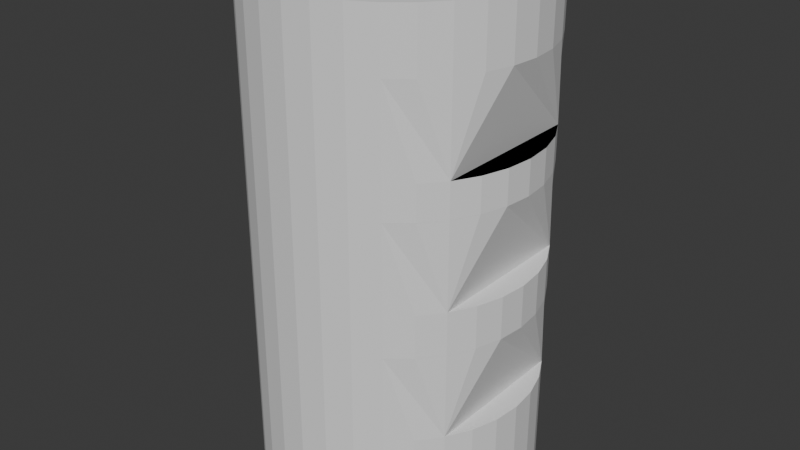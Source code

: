 # Source: blend.blend  (saved by Blender 4.5.90; exported with 4.5.12 LTS)
import bpy
from mathutils import Matrix  # noqa: F401  (used for matrix-valued properties, if any)

bpy.ops.wm.read_factory_settings(use_empty=True)
scene = bpy.context.scene
scene.name = 'Scene'

# ---- collections
col_collection = bpy.data.collections.new('Collection'); scene.collection.children.link(col_collection)

# ---- world
world_world = bpy.data.worlds.new('World'); scene.world = world_world
world_world.use_nodes = True; world_world.node_tree.nodes.clear()
_N = world_world.node_tree.nodes; _L = world_world.node_tree.links
n0 = _N.new('ShaderNodeOutputWorld'); n0.name = 'World Output'; n0.location = (200, 100)
n1 = _N.new('ShaderNodeBackground'); n1.name = 'Background'; n1.location = (-200, 100)
n1.inputs[0].default_value = (0.05088, 0.05088, 0.05088, 1.0)
_L.new(n1.outputs[0], n0.inputs[0])
n0.is_active_output = True
world_world.color = (0.05088, 0.05088, 0.05088)
world_world.sun_shadow_jitter_overblur = 0.0

# ---- meshes
me_004 = bpy.data.meshes.new('柱体.004')
me_004.from_pydata([(0.0, 1.0, -1.0), (0.5556, 0.8315, -0.5661), (0.5556, 0.8315, -0.2235), (0.5556, 0.8315, -0.05375), (0.7071, 0.7071, -0.2235), (0.5556, 0.8315, 0.2889), (0.7071, 0.7071, -0.5661), (0.5556, 0.8315, 0.426), (0.0, 1.0, 1.0), (0.8315, 0.5556, -0.2235), (0.7071, 0.7071, 0.2889), (0.8315, 0.5556, -0.5661), (0.5556, 0.8315, 0.7686), (0.9239, 0.3827, -0.2235), (0.7071, 0.7071, -0.05375), (0.9239, 0.3827, -0.5661), (0.7071, 0.7071, 0.7686), (0.9808, 0.1951, -0.2235), (0.8315, 0.5556, 0.2889), (0.9808, 0.1951, -0.5661), (0.1951, 0.9808, -1.0), (1.0, 0.0, -0.2235), (0.8315, 0.5556, -0.05375), (1.0, 0.0, -0.5661), (0.9239, 0.3827, 0.2889), (0.9808, -0.1951, -0.2235), (0.1951, 0.9808, 1.0), (0.9808, -0.1951, -0.5661), (0.9239, 0.3827, -0.05375), (0.9239, -0.3827, -0.2235), (0.7071, 0.7071, 0.426), (0.9239, -0.3827, -0.5661), (0.8315, -0.5556, -0.2235), (0.3827, 0.9239, -1.0), (0.9808, 0.1951, 0.2889), (0.8315, -0.5556, -0.5661), (0.8315, 0.5556, 0.7686), (0.7071, -0.7071, -0.2235), (0.9808, 0.1951, -0.05375), (0.7071, -0.7071, -0.5661), (0.8315, 0.5556, 0.426), (0.5556, -0.8315, -0.2235), (0.5556, -0.8315, -0.5661), (1.0, 0.0, 0.2889), (1.0, 0.0, -0.05375), (0.3827, 0.9239, 1.0), (0.9808, -0.1951, 0.2889), (0.9239, 0.3827, 0.7686), (0.9808, -0.1951, -0.05375), (0.5556, 0.8315, -1.0), (0.9239, -0.3827, 0.2889), (0.9239, 0.3827, 0.426), (0.5556, 0.8315, 1.0), (0.9239, -0.3827, -0.05375), (0.9808, 0.1951, 0.7686), (0.8315, -0.5556, 0.2889), (0.8315, -0.5556, -0.05375), (0.7071, 0.7071, -1.0), (0.9808, 0.1951, 0.426), (0.7071, -0.7071, 0.2889), (0.7071, -0.7071, -0.05375), (0.7071, 0.7071, 1.0), (1.0, 0.0, 0.7686), (0.5556, -0.8315, 0.2889), (0.5556, -0.8315, -0.05375), (0.8315, 0.5556, -1.0), (0.8315, 0.5556, 1.0), (1.0, 0.0, 0.426), (0.9808, -0.1951, 0.7686), (0.9239, 0.3827, -1.0), (0.9808, -0.1951, 0.426), (0.9239, 0.3827, 1.0), (0.9808, 0.1951, -1.0), (0.9239, -0.3827, 0.7686), (0.9239, -0.3827, 0.426), (0.9808, 0.1951, 1.0), (1.0, 0.0, -1.0), (0.8315, -0.5556, 0.7686), (1.0, 0.0, 1.0), (0.8315, -0.5556, 0.426), (0.9808, -0.1951, -1.0), (0.7071, -0.7071, 0.7686), (0.9808, -0.1951, 1.0), (0.7071, -0.7071, 0.426), (0.5556, -0.8315, 0.7686), (0.9239, -0.3827, -1.0), (0.9239, -0.3827, 1.0), (0.5556, -0.8315, 0.426), (0.8315, -0.5556, -1.0), (-0.4983, 0.8315, -0.2235), (-0.4983, 0.8315, -0.5661), (0.8315, -0.5556, 1.0), (-0.4983, -0.8315, -0.5661), (0.7071, -0.7071, -1.0), (0.7071, -0.7071, 1.0), (-0.4983, -0.8315, -0.2235), (0.5556, -0.8315, -1.0), (0.5556, -0.8315, 1.0), (0.3827, -0.9239, -1.0), (0.3827, -0.9239, 1.0), (0.1951, -0.9808, -1.0), (0.1951, -0.9808, 1.0), (0.0, -1.0, -1.0), (0.0, -1.0, 1.0), (-0.1951, -0.9808, -1.0), (-0.1951, -0.9808, 1.0), (-0.3827, -0.9239, -1.0), (-0.3827, -0.9239, 1.0), (-0.5556, -0.8315, -1.0), (-0.5556, -0.8315, 1.0), (-0.7071, -0.7071, -1.0), (-0.7071, -0.7071, 1.0), (-0.8315, -0.5556, -1.0), (-0.8315, -0.5556, 1.0), (-0.9239, -0.3827, -1.0), (-0.4983, 0.8315, 0.2889), (-0.4983, 0.8315, -0.05375), (-0.9239, -0.3827, 1.0), (-0.4983, -0.8315, -0.05375), (-0.9808, -0.1951, -1.0), (-0.9808, -0.1951, 1.0), (-0.4983, -0.8315, 0.2889), (-1.0, 0.0, -1.0), (-1.0, 0.0, 1.0), (-0.9808, 0.1951, -1.0), (-0.9808, 0.1951, 1.0), (-0.9239, 0.3827, -1.0), (-0.9239, 0.3827, 1.0), (-0.8315, 0.5556, -1.0), (-0.8315, 0.5556, 1.0), (-0.7071, 0.7071, -1.0), (-0.7071, 0.7071, 1.0), (-0.5556, 0.8315, -1.0), (-0.5556, 0.8315, 1.0), (-0.3827, 0.9239, -1.0), (-0.3827, 0.9239, 1.0), (-0.1951, 0.9808, -1.0), (-0.1951, 0.9808, 1.0), (-0.4983, 0.8315, 0.7686), (-0.4983, 0.8315, 0.426), (-0.4983, -0.8315, 0.426), (-0.4983, -0.8315, 0.7686), (0.5991, -0.7958, 0.426), (0.6561, -0.7489, -0.05375), (0.6925, -0.7191, 0.2889), (0.6251, -0.7744, -0.5661), (0.6799, -0.7294, -0.2235)], [], [(0, 8, 26, 20), (20, 26, 45, 33), (33, 45, 52, 12, 7, 5, 3, 2, 1, 49), (41, 64, 63, 87, 84, 97, 99, 98, 96, 42), (98, 99, 101, 100), (100, 101, 103, 102), (102, 103, 105, 104), (104, 105, 107, 106), (106, 107, 109, 108), (108, 109, 111, 110), (110, 111, 113, 112), (112, 113, 117, 114), (114, 117, 120, 119), (119, 120, 123, 122), (122, 123, 125, 124), (124, 125, 127, 126), (126, 127, 129, 128), (128, 129, 131, 130), (130, 131, 133, 132), (132, 133, 135, 134), (135, 133, 131, 129, 127, 125, 123, 120, 117, 113, 111, 109, 107, 105, 103, 101, 99, 97, 94, 91, 86, 82, 78, 75, 71, 66, 61, 52, 45, 26, 8, 137), (134, 135, 137, 136), (136, 137, 8, 0), (136, 0, 20, 33, 49, 57, 65, 69, 72, 76, 80, 85, 88, 93, 96, 98, 100, 102, 104, 106, 108, 110, 112, 114, 119, 122, 124, 126, 128, 130, 132, 134), (52, 61, 16, 12), (7, 30, 10, 5), (3, 14, 4, 2), (57, 49, 1, 6), (16, 61, 66, 36), (10, 30, 40, 18), (4, 14, 22, 9), (11, 65, 57, 6), (144, 59, 83, 142, 87, 63), (36, 66, 71, 47), (18, 40, 51, 24), (9, 22, 28, 13), (15, 69, 65, 11), (24, 51, 58, 34), (13, 28, 38, 17), (19, 72, 69, 15), (47, 71, 75, 54), (54, 75, 78, 62), (34, 58, 67, 43), (17, 38, 44, 21), (23, 76, 72, 19), (62, 78, 82, 68), (43, 67, 70, 46), (21, 44, 48, 25), (27, 80, 76, 23), (68, 82, 86, 73), (46, 70, 74, 50), (25, 48, 53, 29), (31, 85, 80, 27), (73, 86, 91, 77), (50, 74, 79, 55), (29, 53, 56, 32), (35, 88, 85, 31), (77, 91, 94, 81), (55, 79, 83, 59), (32, 56, 60, 37), (39, 93, 88, 35), (81, 94, 97, 84), (42, 96, 93, 39, 145), (144, 63, 121, 115, 5, 10, 18, 24, 34, 43, 46, 50, 55, 59), (141, 138, 12, 16, 36, 47, 54, 62, 68, 73, 77, 81, 84), (138, 139, 7, 12), (141, 84, 87, 140), (141, 140, 139, 138), (142, 83, 79, 74, 70, 67, 58, 51, 40, 30, 7, 139, 140, 87), (115, 116, 3, 5), (121, 63, 64, 118), (121, 118, 116, 115), (143, 60, 56, 53, 48, 44, 38, 28, 22, 14, 3, 116, 118, 64), (89, 90, 1, 2), (95, 41, 42, 92), (95, 92, 90, 89), (15, 11, 6, 1, 90, 92, 42, 145, 39, 35, 31, 27, 23, 19), (37, 60, 143, 64, 41, 146), (2, 4, 9, 13, 17, 21, 25, 29, 32, 37, 146, 41, 95, 89)])
_uv = me_004.uv_layers.new(name='UV贴图')
_uv.uv.foreach_set('vector', [1.0, 0.5, 1.0, 1.0, 0.9688, 1.0, 0.9688, 0.5, 0.9688, 0.5, 0.9688, 1.0, 0.9375, 1.0, 0.9375, 0.5, 0.9375, 0.5, 0.9375, 1.0, 0.9062, 1.0, 0.9062, 0.9422, 0.9062, 0.8565, 0.9062, 0.8222, 0.9062, 0.7366, 0.9062, 0.6941, 0.9062, 0.6085, 0.9062, 0.5, 0.5938, 0.6941, 0.5938, 0.7366, 0.5938, 0.8222, 0.5938, 0.8565, 0.5938, 0.9422, 0.5938, 1.0, 0.5625, 1.0, 0.5625, 0.5, 0.5938, 0.5, 0.5938, 0.6085, 0.5625, 0.5, 0.5625, 1.0, 0.5312, 1.0, 0.5312, 0.5, 0.5312, 0.5, 0.5312, 1.0, 0.5, 1.0, 0.5, 0.5, 0.5, 0.5, 0.5, 1.0, 0.4688, 1.0, 0.4688, 0.5, 0.4688, 0.5, 0.4688, 1.0, 0.4375, 1.0, 0.4375, 0.5, 0.4375, 0.5, 0.4375, 1.0, 0.4062, 1.0, 0.4062, 0.5, 0.4062, 0.5, 0.4062, 1.0, 0.375, 1.0, 0.375, 0.5, 0.375, 0.5, 0.375, 1.0, 0.3438, 1.0, 0.3438, 0.5, 0.3438, 0.5, 0.3438, 1.0, 0.3125, 1.0, 0.3125, 0.5, 0.3125, 0.5, 0.3125, 1.0, 0.2812, 1.0, 0.2812, 0.5, 0.2812, 0.5, 0.2812, 1.0, 0.25, 1.0, 0.25, 0.5, 0.25, 0.5, 0.25, 1.0, 0.2188, 1.0, 0.2188, 0.5, 0.2188, 0.5, 0.2188, 1.0, 0.1875, 1.0, 0.1875, 0.5, 0.1875, 0.5, 0.1875, 1.0, 0.1562, 1.0, 0.1562, 0.5, 0.1562, 0.5, 0.1562, 1.0, 0.125, 1.0, 0.125, 0.5, 0.125, 0.5, 0.125, 1.0, 0.09375, 1.0, 0.09375, 0.5, 0.09375, 0.5, 0.09375, 1.0, 0.0625, 1.0, 0.0625, 0.5, 0.1582, 0.4717, 0.1167, 0.4496, 0.08029, 0.4197, 0.05045, 0.3833, 0.02827, 0.3418, 0.01461, 0.2968, 0.01, 0.25, 0.01461, 0.2032, 0.02827, 0.1582, 0.05045, 0.1167, 0.08029, 0.08029, 0.1167, 0.05045, 0.1582, 0.02827, 0.2032, 0.01461, 0.25, 0.01, 0.2968, 0.01461, 0.3418, 0.02827, 0.3833, 0.05045, 0.4197, 0.08029, 0.4496, 0.1167, 0.4717, 0.1582, 0.4854, 0.2032, 0.49, 0.25, 0.4854, 0.2968, 0.4717, 0.3418, 0.4496, 0.3833, 0.4197, 0.4197, 0.3833, 0.4496, 0.3418, 0.4717, 0.2968, 0.4854, 0.25, 0.49, 0.2032, 0.4854, 0.0625, 0.5, 0.0625, 1.0, 0.03125, 1.0, 0.03125, 0.5, 0.03125, 0.5, 0.03125, 1.0, 0.0, 1.0, 0.0, 0.5, 0.7032, 0.4854, 0.75, 0.49, 0.7968, 0.4854, 0.8418, 0.4717, 0.8833, 0.4496, 0.9197, 0.4197, 0.9496, 0.3833, 0.9717, 0.3418, 0.9854, 0.2968, 0.99, 0.25, 0.9854, 0.2032, 0.9717, 0.1582, 0.9496, 0.1167, 0.9197, 0.08029, 0.8833, 0.05045, 0.8418, 0.02827, 0.7968, 0.01461, 0.75, 0.01, 0.7032, 0.01461, 0.6582, 0.02827, 0.6167, 0.05045, 0.5803, 0.08029, 0.5504, 0.1167, 0.5283, 0.1582, 0.5146, 0.2032, 0.51, 0.25, 0.5146, 0.2968, 0.5283, 0.3418, 0.5504, 0.3833, 0.5803, 0.4197, 0.6167, 0.4496, 0.6582, 0.4717, 0.9062, 1.0, 0.875, 1.0, 0.875, 0.9422, 0.9062, 0.9422, 0.9062, 0.8565, 0.875, 0.8565, 0.875, 0.8222, 0.9062, 0.8222, 0.9062, 0.7366, 0.875, 0.7366, 0.875, 0.6941, 0.9062, 0.6941, 0.875, 0.5, 0.9062, 0.5, 0.9062, 0.6085, 0.875, 0.6085, 0.875, 0.9422, 0.875, 1.0, 0.8438, 1.0, 0.8438, 0.9422, 0.875, 0.8222, 0.875, 0.8565, 0.8438, 0.8565, 0.8438, 0.8222, 0.875, 0.6941, 0.875, 0.7366, 0.8438, 0.7366, 0.8438, 0.6941, 0.8438, 0.6085, 0.8438, 0.5, 0.875, 0.5, 0.875, 0.6085, 0.622, 0.8222, 0.625, 0.8222, 0.625, 0.8565, 0.6027, 0.8565, 0.5938, 0.8565, 0.5938, 0.8222, 0.8438, 0.9422, 0.8438, 1.0, 0.8125, 1.0, 0.8125, 0.9422, 0.8438, 0.8222, 0.8438, 0.8565, 0.8125, 0.8565, 0.8125, 0.8222, 0.8438, 0.6941, 0.8438, 0.7366, 0.8125, 0.7366, 0.8125, 0.6941, 0.8125, 0.6085, 0.8125, 0.5, 0.8438, 0.5, 0.8438, 0.6085, 0.8125, 0.8222, 0.8125, 0.8565, 0.7812, 0.8565, 0.7812, 0.8222, 0.8125, 0.6941, 0.8125, 0.7366, 0.7812, 0.7366, 0.7813, 0.6941, 0.7812, 0.6085, 0.7812, 0.5, 0.8125, 0.5, 0.8125, 0.6085, 0.8125, 0.9422, 0.8125, 1.0, 0.7812, 1.0, 0.7812, 0.9422, 0.7812, 0.9422, 0.7812, 1.0, 0.75, 1.0, 0.75, 0.9422, 0.7812, 0.8222, 0.7812, 0.8565, 0.75, 0.8565, 0.75, 0.8222, 0.7813, 0.6941, 0.7812, 0.7366, 0.75, 0.7366, 0.75, 0.6941, 0.75, 0.6085, 0.75, 0.5, 0.7812, 0.5, 0.7812, 0.6085, 0.75, 0.9422, 0.75, 1.0, 0.7188, 1.0, 0.7187, 0.9422, 0.75, 0.8222, 0.75, 0.8565, 0.7188, 0.8565, 0.7188, 0.8222, 0.75, 0.6941, 0.75, 0.7366, 0.7188, 0.7366, 0.7188, 0.6941, 0.7188, 0.6085, 0.7188, 0.5, 0.75, 0.5, 0.75, 0.6085, 0.7187, 0.9422, 0.7188, 1.0, 0.6875, 1.0, 0.6875, 0.9422, 0.7188, 0.8222, 0.7188, 0.8565, 0.6875, 0.8565, 0.6875, 0.8222, 0.7188, 0.6941, 0.7188, 0.7366, 0.6875, 0.7366, 0.6875, 0.6941, 0.6875, 0.6085, 0.6875, 0.5, 0.7188, 0.5, 0.7188, 0.6085, 0.6875, 0.9422, 0.6875, 1.0, 0.6562, 1.0, 0.6562, 0.9422, 0.6875, 0.8222, 0.6875, 0.8565, 0.6562, 0.8565, 0.6562, 0.8222, 0.6875, 0.6941, 0.6875, 0.7366, 0.6562, 0.7366, 0.6562, 0.6941, 0.6562, 0.6085, 0.6562, 0.5, 0.6875, 0.5, 0.6875, 0.6085, 0.6562, 0.9422, 0.6562, 1.0, 0.625, 1.0, 0.625, 0.9422, 0.6562, 0.8222, 0.6562, 0.8565, 0.625, 0.8565, 0.625, 0.8222, 0.6562, 0.6941, 0.6562, 0.7366, 0.625, 0.7366, 0.625, 0.6941, 0.625, 0.6085, 0.625, 0.5, 0.6562, 0.5, 0.6562, 0.6085, 0.625, 0.9422, 0.625, 1.0, 0.5938, 1.0, 0.5938, 0.9422, 0.5938, 0.6085, 0.5938, 0.5, 0.625, 0.5, 0.625, 0.6085, 0.6081, 0.6085, 0.622, 0.8222, 0.5938, 0.5, 0.5938, 0.5, 0.9062, 0.5, 0.9062, 0.5, 0.875, 0.8222, 0.8438, 0.8222, 0.8125, 0.8222, 0.7812, 0.8222, 0.75, 0.8222, 0.7188, 0.8222, 0.6875, 0.8222, 0.6562, 0.8222, 0.625, 0.8222, 0.5938, 0.5, 0.9062, 0.5, 0.9062, 0.5, 0.875, 0.9422, 0.8438, 0.9422, 0.8125, 0.9422, 0.7812, 0.9422, 0.75, 0.9422, 0.7187, 0.9422, 0.6875, 0.9422, 0.6562, 0.9422, 0.625, 0.9422, 0.5938, 0.5, 0.9062, 0.5, 0.9062, 1.0, 0.9062, 1.0, 0.9062, 0.5, 0.5938, 0.5, 0.5938, 0.5, 0.5938, 1.0, 0.5938, 1.0, 0.5938, 0.5, 0.5938, 1.0, 0.9062, 1.0, 0.9062, 0.5, 0.6027, 1.0, 0.625, 1.0, 0.6562, 1.0, 0.6875, 1.0, 0.7188, 1.0, 0.75, 1.0, 0.7812, 1.0, 0.8125, 1.0, 0.8438, 1.0, 0.875, 1.0, 0.9062, 1.0, 0.9062, 1.0, 0.5938, 1.0, 0.5938, 1.0, 0.9062, 0.5, 0.9062, 1.0, 0.9062, 1.0, 0.9062, 0.5, 0.5938, 0.5, 0.5938, 0.5, 0.5938, 1.0, 0.5938, 1.0, 0.5938, 0.5, 0.5938, 1.0, 0.9062, 1.0, 0.9062, 0.5, 0.6145, 1.0, 0.625, 1.0, 0.6562, 1.0, 0.6875, 1.0, 0.7188, 1.0, 0.75, 1.0, 0.7812, 1.0, 0.8125, 1.0, 0.8438, 1.0, 0.875, 1.0, 0.9062, 1.0, 0.9062, 1.0, 0.5938, 1.0, 0.5938, 1.0, 0.9062, 0.5, 0.9062, 1.0, 0.9062, 1.0, 0.9062, 0.5, 0.5938, 0.5, 0.5938, 0.5, 0.5938, 1.0, 0.5938, 1.0, 0.5938, 0.5, 0.5938, 1.0, 0.9062, 1.0, 0.9062, 0.5, 0.8125, 1.0, 0.8438, 1.0, 0.875, 1.0, 0.9062, 1.0, 0.9062, 1.0, 0.5938, 1.0, 0.5938, 1.0, 0.6081, 1.0, 0.625, 1.0, 0.6562, 1.0, 0.6875, 1.0, 0.7188, 1.0, 0.75, 1.0, 0.7812, 1.0, 0.625, 0.6941, 0.625, 0.7366, 0.6145, 0.7366, 0.5938, 0.7366, 0.5938, 0.6941, 0.6194, 0.6941, 0.9062, 0.5, 0.875, 0.6941, 0.8438, 0.6941, 0.8125, 0.6941, 0.7813, 0.6941, 0.75, 0.6941, 0.7188, 0.6941, 0.6875, 0.6941, 0.6562, 0.6941, 0.625, 0.6941, 0.6194, 0.6941, 0.5938, 0.5, 0.5938, 0.5, 0.9062, 0.5])
me_004.update()
me_009 = bpy.data.meshes.new('柱体.009')
me_009.from_pydata([(0.5556, 0.8315, 0.426), (0.5556, 0.8315, 0.7686), (0.7071, 0.7071, 0.7686), (0.7071, 0.7071, 0.426), (0.8315, 0.5556, 0.7686), (0.8315, 0.5556, 0.426), (0.9239, 0.3827, 0.7686), (0.9239, 0.3827, 0.426), (0.9808, 0.1951, 0.7686), (0.9808, 0.1951, 0.426), (1.0, 0.0, 0.7686), (1.0, 0.0, 0.426), (0.9808, -0.1951, 0.7686), (0.9808, -0.1951, 0.426), (0.9239, -0.3827, 0.7686), (0.9239, -0.3827, 0.426), (0.8315, -0.5556, 0.7686), (0.8315, -0.5556, 0.426), (0.7071, -0.7071, 0.7686), (0.7071, -0.7071, 0.426), (0.5556, -0.8315, 0.7686), (0.5556, -0.8315, 0.426), (0.5556, 0.8315, 0.426), (0.5556, 0.8315, 0.7686), (0.7071, 0.7071, 0.7686), (0.7071, 0.7071, 0.426), (0.8315, 0.5556, 0.7686), (0.8315, 0.5556, 0.426), (0.9239, 0.3827, 0.7686), (0.9239, 0.3827, 0.426), (0.9808, 0.1951, 0.7686), (0.9808, 0.1951, 0.426), (1.0, 0.0, 0.7686), (1.0, 0.0, 0.426), (0.9808, -0.1951, 0.7686), (0.9808, -0.1951, 0.426), (0.9239, -0.3827, 0.7686), (0.9239, -0.3827, 0.426), (0.8315, -0.5556, 0.7686), (0.8315, -0.5556, 0.426), (0.7071, -0.7071, 0.7686), (0.7071, -0.7071, 0.426), (0.5556, -0.8315, 0.7686), (0.5556, -0.8315, 0.426), (0.5556, 0.8315, 0.7686), (0.5556, 0.8315, 0.426), (0.7071, 0.7071, 0.426), (0.8315, 0.5556, 0.426), (0.9239, 0.3827, 0.426), (0.9808, 0.1951, 0.426), (1.0, 0.0, 0.426), (0.9808, -0.1951, 0.426), (0.9239, -0.3827, 0.426), (0.8315, -0.5556, 0.426), (0.7071, -0.7071, 0.426), (0.5556, -0.8315, 0.426), (0.5556, -0.8315, 0.7686), (0.7071, -0.7071, 0.7686), (0.8315, -0.5556, 0.7686), (0.9239, -0.3827, 0.7686), (0.9808, -0.1951, 0.7686), (1.0, 0.0, 0.7686), (0.9808, 0.1951, 0.7686), (0.9239, 0.3827, 0.7686), (0.8315, 0.5556, 0.7686), (0.7071, 0.7071, 0.7686), (-0.4983, 0.8315, 0.7686), (-0.4983, 0.8315, 0.426), (-0.4983, -0.8315, 0.426), (-0.4983, -0.8315, 0.7686)], [], [(6, 4, 26, 28), (16, 14, 36, 38), (9, 11, 33, 31), (20, 18, 40, 42), (10, 8, 30, 32), (13, 15, 37, 35), (3, 5, 27, 25), (14, 12, 34, 36), (1, 2, 4, 6, 8, 10, 12, 14, 16, 18, 20, 21, 19, 17, 15, 13, 11, 9, 7, 5, 3, 0), (1, 0, 22, 23), (21, 20, 42, 43), (5, 7, 29, 27), (43, 55, 54, 41, 19, 21), (2, 1, 23, 24), (12, 10, 32, 34), (0, 3, 25, 22), (11, 13, 35, 33), (8, 6, 28, 30), (18, 16, 38, 40), (7, 9, 31, 29), (17, 19, 41, 39), (4, 2, 24, 26), (22, 45, 44, 23), (25, 46, 45, 22), (27, 47, 46, 25), (29, 48, 47, 27), (31, 49, 48, 29), (33, 50, 49, 31), (35, 51, 50, 33), (37, 52, 51, 35), (41, 54, 53, 39), (42, 56, 55, 43), (40, 57, 56, 42), (38, 58, 57, 40), (36, 59, 58, 38), (34, 60, 59, 36), (32, 61, 60, 34), (30, 62, 61, 32), (28, 63, 62, 30), (26, 64, 63, 28), (24, 65, 64, 26), (23, 44, 65, 24), (45, 67, 66, 44), (56, 69, 68, 55), (67, 68, 69, 66), (39, 53, 52, 37, 15, 17), (46, 47, 48, 49, 50, 51, 52, 53, 54, 55, 68, 67, 45)])
_uv = me_009.uv_layers.new(name='UV贴图')
_uv.uv.foreach_set('vector', [0.8125, 0.5, 0.8438, 0.5, 0.8438, 0.5, 0.8125, 0.5, 0.6562, 0.5, 0.6875, 0.5, 0.6875, 0.5, 0.6562, 0.5, 0.7812, 1.0, 0.75, 1.0, 0.75, 1.0, 0.7812, 1.0, 0.5938, 0.5, 0.625, 0.5, 0.625, 0.5, 0.5938, 0.5, 0.75, 0.5, 0.7812, 0.5, 0.7812, 0.5, 0.75, 0.5, 0.7188, 1.0, 0.6875, 1.0, 0.6875, 1.0, 0.7188, 1.0, 0.875, 1.0, 0.8438, 1.0, 0.8438, 1.0, 0.875, 1.0, 0.6875, 0.5, 0.7188, 0.5, 0.7188, 0.5, 0.6875, 0.5, 0.9062, 0.5, 0.875, 0.5, 0.8438, 0.5, 0.8125, 0.5, 0.7812, 0.5, 0.75, 0.5, 0.7188, 0.5, 0.6875, 0.5, 0.6562, 0.5, 0.625, 0.5, 0.5938, 0.5, 0.5938, 1.0, 0.625, 1.0, 0.6562, 1.0, 0.6875, 1.0, 0.7188, 1.0, 0.75, 1.0, 0.7812, 1.0, 0.8125, 1.0, 0.8438, 1.0, 0.875, 1.0, 0.9062, 1.0, 0.9062, 0.5, 0.9062, 1.0, 0.9062, 1.0, 0.9062, 0.5, 0.5938, 1.0, 0.5938, 0.5, 0.5938, 0.5, 0.5938, 1.0, 0.8438, 1.0, 0.8125, 1.0, 0.8125, 1.0, 0.8438, 1.0, 0.5938, 1.0, 0.5938, 1.0, 0.625, 1.0, 0.625, 1.0, 0.625, 1.0, 0.5938, 1.0, 0.875, 0.5, 0.9062, 0.5, 0.9062, 0.5, 0.875, 0.5, 0.7188, 0.5, 0.75, 0.5, 0.75, 0.5, 0.7188, 0.5, 0.9062, 1.0, 0.875, 1.0, 0.875, 1.0, 0.9062, 1.0, 0.75, 1.0, 0.7188, 1.0, 0.7188, 1.0, 0.75, 1.0, 0.7812, 0.5, 0.8125, 0.5, 0.8125, 0.5, 0.7812, 0.5, 0.625, 0.5, 0.6562, 0.5, 0.6562, 0.5, 0.625, 0.5, 0.8125, 1.0, 0.7812, 1.0, 0.7812, 1.0, 0.8125, 1.0, 0.6562, 1.0, 0.625, 1.0, 0.625, 1.0, 0.6562, 1.0, 0.8438, 0.5, 0.875, 0.5, 0.875, 0.5, 0.8438, 0.5, 0.9062, 1.0, 0.9062, 1.0, 0.9062, 0.5, 0.9062, 0.5, 0.875, 1.0, 0.875, 1.0, 0.9062, 1.0, 0.9062, 1.0, 0.8438, 1.0, 0.8438, 1.0, 0.875, 1.0, 0.875, 1.0, 0.8125, 1.0, 0.8125, 1.0, 0.8438, 1.0, 0.8438, 1.0, 0.7812, 1.0, 0.7812, 1.0, 0.8125, 1.0, 0.8125, 1.0, 0.75, 1.0, 0.75, 1.0, 0.7812, 1.0, 0.7812, 1.0, 0.7188, 1.0, 0.7188, 1.0, 0.75, 1.0, 0.75, 1.0, 0.6875, 1.0, 0.6875, 1.0, 0.7188, 1.0, 0.7188, 1.0, 0.625, 1.0, 0.625, 1.0, 0.6562, 1.0, 0.6562, 1.0, 0.5938, 0.5, 0.5938, 0.5, 0.5938, 1.0, 0.5938, 1.0, 0.625, 0.5, 0.625, 0.5, 0.5938, 0.5, 0.5938, 0.5, 0.6562, 0.5, 0.6562, 0.5, 0.625, 0.5, 0.625, 0.5, 0.6875, 0.5, 0.6875, 0.5, 0.6562, 0.5, 0.6562, 0.5, 0.7188, 0.5, 0.7188, 0.5, 0.6875, 0.5, 0.6875, 0.5, 0.75, 0.5, 0.75, 0.5, 0.7188, 0.5, 0.7188, 0.5, 0.7812, 0.5, 0.7812, 0.5, 0.75, 0.5, 0.75, 0.5, 0.8125, 0.5, 0.8125, 0.5, 0.7812, 0.5, 0.7812, 0.5, 0.8438, 0.5, 0.8438, 0.5, 0.8125, 0.5, 0.8125, 0.5, 0.875, 0.5, 0.875, 0.5, 0.8438, 0.5, 0.8438, 0.5, 0.9062, 0.5, 0.9062, 0.5, 0.875, 0.5, 0.875, 0.5, 0.9062, 1.0, 0.9062, 1.0, 0.9062, 0.5, 0.9062, 0.5, 0.5938, 0.5, 0.5938, 0.5, 0.5938, 1.0, 0.5938, 1.0, 0.9062, 1.0, 0.5938, 1.0, 0.5938, 0.5, 0.9062, 0.5, 0.6562, 1.0, 0.6562, 1.0, 0.6875, 1.0, 0.6875, 1.0, 0.6875, 1.0, 0.6562, 1.0, 0.875, 1.0, 0.8438, 1.0, 0.8125, 1.0, 0.7812, 1.0, 0.75, 1.0, 0.7188, 1.0, 0.6875, 1.0, 0.6562, 1.0, 0.625, 1.0, 0.5938, 1.0, 0.5938, 1.0, 0.9062, 1.0, 0.9062, 1.0])
me_009.update()
me_013 = bpy.data.meshes.new('柱体.013')
me_013.from_pydata([(0.5556, 0.8315, 0.426), (0.5556, 0.8315, 0.7686), (0.7071, 0.7071, 0.7686), (0.7071, 0.7071, 0.426), (0.8315, 0.5556, 0.7686), (0.8315, 0.5556, 0.426), (0.9239, 0.3827, 0.7686), (0.9239, 0.3827, 0.426), (0.9808, 0.1951, 0.7686), (0.9808, 0.1951, 0.426), (1.0, 0.0, 0.7686), (1.0, 0.0, 0.426), (0.9808, -0.1951, 0.7686), (0.9808, -0.1951, 0.426), (0.9239, -0.3827, 0.7686), (0.9239, -0.3827, 0.426), (0.8315, -0.5556, 0.7686), (0.8315, -0.5556, 0.426), (0.7071, -0.7071, 0.7686), (0.7071, -0.7071, 0.426), (0.5556, -0.8315, 0.7686), (0.5556, -0.8315, 0.426), (0.5556, 0.8315, 0.426), (0.5556, 0.8315, 0.7686), (0.7071, 0.7071, 0.7686), (0.7071, 0.7071, 0.426), (0.8315, 0.5556, 0.7686), (0.8315, 0.5556, 0.426), (0.9239, 0.3827, 0.7686), (0.9239, 0.3827, 0.426), (0.9808, 0.1951, 0.7686), (0.9808, 0.1951, 0.426), (1.0, 0.0, 0.7686), (1.0, 0.0, 0.426), (0.9808, -0.1951, 0.7686), (0.9808, -0.1951, 0.426), (0.9239, -0.3827, 0.7686), (0.9239, -0.3827, 0.426), (0.8315, -0.5556, 0.7686), (0.8315, -0.5556, 0.426), (0.7071, -0.7071, 0.7686), (0.7071, -0.7071, 0.426), (0.5556, -0.8315, 0.7686), (0.5556, -0.8315, 0.426), (0.5556, 0.8315, 0.7686), (0.5556, 0.8315, 0.426), (0.7071, 0.7071, 0.426), (0.8315, 0.5556, 0.426), (0.9239, 0.3827, 0.426), (0.9808, 0.1951, 0.426), (1.0, 0.0, 0.426), (0.9808, -0.1951, 0.426), (0.9239, -0.3827, 0.426), (0.8315, -0.5556, 0.426), (0.7071, -0.7071, 0.426), (0.5556, -0.8315, 0.426), (0.5556, -0.8315, 0.7686), (0.7071, -0.7071, 0.7686), (0.8315, -0.5556, 0.7686), (0.9239, -0.3827, 0.7686), (0.9808, -0.1951, 0.7686), (1.0, 0.0, 0.7686), (0.9808, 0.1951, 0.7686), (0.9239, 0.3827, 0.7686), (0.8315, 0.5556, 0.7686), (0.7071, 0.7071, 0.7686), (-0.4983, 0.8315, 0.7686), (-0.4983, 0.8315, 0.426), (-0.4983, -0.8315, 0.426), (-0.4983, -0.8315, 0.7686)], [], [(6, 4, 26, 28), (16, 14, 36, 38), (9, 11, 33, 31), (20, 18, 40, 42), (10, 8, 30, 32), (13, 15, 37, 35), (3, 5, 27, 25), (14, 12, 34, 36), (1, 2, 4, 6, 8, 10, 12, 14, 16, 18, 20, 21, 19, 17, 15, 13, 11, 9, 7, 5, 3, 0), (1, 0, 22, 23), (21, 20, 42, 43), (5, 7, 29, 27), (43, 55, 54, 41, 19, 21), (2, 1, 23, 24), (12, 10, 32, 34), (0, 3, 25, 22), (11, 13, 35, 33), (8, 6, 28, 30), (18, 16, 38, 40), (7, 9, 31, 29), (17, 19, 41, 39), (4, 2, 24, 26), (22, 45, 44, 23), (25, 46, 45, 22), (27, 47, 46, 25), (29, 48, 47, 27), (31, 49, 48, 29), (33, 50, 49, 31), (35, 51, 50, 33), (37, 52, 51, 35), (41, 54, 53, 39), (42, 56, 55, 43), (40, 57, 56, 42), (38, 58, 57, 40), (36, 59, 58, 38), (34, 60, 59, 36), (32, 61, 60, 34), (30, 62, 61, 32), (28, 63, 62, 30), (26, 64, 63, 28), (24, 65, 64, 26), (23, 44, 65, 24), (45, 67, 66, 44), (56, 69, 68, 55), (67, 68, 69, 66), (39, 53, 52, 37, 15, 17), (46, 47, 48, 49, 50, 51, 52, 53, 54, 55, 68, 67, 45)])
_uv = me_013.uv_layers.new(name='UV贴图')
_uv.uv.foreach_set('vector', [0.8125, 0.5, 0.8438, 0.5, 0.8438, 0.5, 0.8125, 0.5, 0.6562, 0.5, 0.6875, 0.5, 0.6875, 0.5, 0.6562, 0.5, 0.7812, 1.0, 0.75, 1.0, 0.75, 1.0, 0.7812, 1.0, 0.5938, 0.5, 0.625, 0.5, 0.625, 0.5, 0.5938, 0.5, 0.75, 0.5, 0.7812, 0.5, 0.7812, 0.5, 0.75, 0.5, 0.7188, 1.0, 0.6875, 1.0, 0.6875, 1.0, 0.7188, 1.0, 0.875, 1.0, 0.8438, 1.0, 0.8438, 1.0, 0.875, 1.0, 0.6875, 0.5, 0.7188, 0.5, 0.7188, 0.5, 0.6875, 0.5, 0.9062, 0.5, 0.875, 0.5, 0.8438, 0.5, 0.8125, 0.5, 0.7812, 0.5, 0.75, 0.5, 0.7188, 0.5, 0.6875, 0.5, 0.6562, 0.5, 0.625, 0.5, 0.5938, 0.5, 0.5938, 1.0, 0.625, 1.0, 0.6562, 1.0, 0.6875, 1.0, 0.7188, 1.0, 0.75, 1.0, 0.7812, 1.0, 0.8125, 1.0, 0.8438, 1.0, 0.875, 1.0, 0.9062, 1.0, 0.9062, 0.5, 0.9062, 1.0, 0.9062, 1.0, 0.9062, 0.5, 0.5938, 1.0, 0.5938, 0.5, 0.5938, 0.5, 0.5938, 1.0, 0.8438, 1.0, 0.8125, 1.0, 0.8125, 1.0, 0.8438, 1.0, 0.5938, 1.0, 0.5938, 1.0, 0.625, 1.0, 0.625, 1.0, 0.625, 1.0, 0.5938, 1.0, 0.875, 0.5, 0.9062, 0.5, 0.9062, 0.5, 0.875, 0.5, 0.7188, 0.5, 0.75, 0.5, 0.75, 0.5, 0.7188, 0.5, 0.9062, 1.0, 0.875, 1.0, 0.875, 1.0, 0.9062, 1.0, 0.75, 1.0, 0.7188, 1.0, 0.7188, 1.0, 0.75, 1.0, 0.7812, 0.5, 0.8125, 0.5, 0.8125, 0.5, 0.7812, 0.5, 0.625, 0.5, 0.6562, 0.5, 0.6562, 0.5, 0.625, 0.5, 0.8125, 1.0, 0.7812, 1.0, 0.7812, 1.0, 0.8125, 1.0, 0.6562, 1.0, 0.625, 1.0, 0.625, 1.0, 0.6562, 1.0, 0.8438, 0.5, 0.875, 0.5, 0.875, 0.5, 0.8438, 0.5, 0.9062, 1.0, 0.9062, 1.0, 0.9062, 0.5, 0.9062, 0.5, 0.875, 1.0, 0.875, 1.0, 0.9062, 1.0, 0.9062, 1.0, 0.8438, 1.0, 0.8438, 1.0, 0.875, 1.0, 0.875, 1.0, 0.8125, 1.0, 0.8125, 1.0, 0.8438, 1.0, 0.8438, 1.0, 0.7812, 1.0, 0.7812, 1.0, 0.8125, 1.0, 0.8125, 1.0, 0.75, 1.0, 0.75, 1.0, 0.7812, 1.0, 0.7812, 1.0, 0.7188, 1.0, 0.7188, 1.0, 0.75, 1.0, 0.75, 1.0, 0.6875, 1.0, 0.6875, 1.0, 0.7188, 1.0, 0.7188, 1.0, 0.625, 1.0, 0.625, 1.0, 0.6562, 1.0, 0.6562, 1.0, 0.5938, 0.5, 0.5938, 0.5, 0.5938, 1.0, 0.5938, 1.0, 0.625, 0.5, 0.625, 0.5, 0.5938, 0.5, 0.5938, 0.5, 0.6562, 0.5, 0.6562, 0.5, 0.625, 0.5, 0.625, 0.5, 0.6875, 0.5, 0.6875, 0.5, 0.6562, 0.5, 0.6562, 0.5, 0.7188, 0.5, 0.7188, 0.5, 0.6875, 0.5, 0.6875, 0.5, 0.75, 0.5, 0.75, 0.5, 0.7188, 0.5, 0.7188, 0.5, 0.7812, 0.5, 0.7812, 0.5, 0.75, 0.5, 0.75, 0.5, 0.8125, 0.5, 0.8125, 0.5, 0.7812, 0.5, 0.7812, 0.5, 0.8438, 0.5, 0.8438, 0.5, 0.8125, 0.5, 0.8125, 0.5, 0.875, 0.5, 0.875, 0.5, 0.8438, 0.5, 0.8438, 0.5, 0.9062, 0.5, 0.9062, 0.5, 0.875, 0.5, 0.875, 0.5, 0.9062, 1.0, 0.9062, 1.0, 0.9062, 0.5, 0.9062, 0.5, 0.5938, 0.5, 0.5938, 0.5, 0.5938, 1.0, 0.5938, 1.0, 0.9062, 1.0, 0.5938, 1.0, 0.5938, 0.5, 0.9062, 0.5, 0.6562, 1.0, 0.6562, 1.0, 0.6875, 1.0, 0.6875, 1.0, 0.6875, 1.0, 0.6562, 1.0, 0.875, 1.0, 0.8438, 1.0, 0.8125, 1.0, 0.7812, 1.0, 0.75, 1.0, 0.7188, 1.0, 0.6875, 1.0, 0.6562, 1.0, 0.625, 1.0, 0.5938, 1.0, 0.5938, 1.0, 0.9062, 1.0, 0.9062, 1.0])
me_013.update()
me_001 = bpy.data.meshes.new('柱体.001')
me_001.from_pydata([(0.5556, 0.8315, 0.426), (0.5556, 0.8315, 0.7686), (0.7071, 0.7071, 0.7686), (0.7071, 0.7071, 0.426), (0.8315, 0.5556, 0.7686), (0.8315, 0.5556, 0.426), (0.9239, 0.3827, 0.7686), (0.9239, 0.3827, 0.426), (0.9808, 0.1951, 0.7686), (0.9808, 0.1951, 0.426), (1.0, 0.0, 0.7686), (1.0, 0.0, 0.426), (0.9808, -0.1951, 0.7686), (0.9808, -0.1951, 0.426), (0.9239, -0.3827, 0.7686), (0.9239, -0.3827, 0.426), (0.8315, -0.5556, 0.7686), (0.8315, -0.5556, 0.426), (0.7071, -0.7071, 0.7686), (0.7071, -0.7071, 0.426), (0.5556, -0.8315, 0.7686), (0.5556, -0.8315, 0.426), (0.5556, 0.8315, 0.426), (0.5556, 0.8315, 0.7686), (0.7071, 0.7071, 0.7686), (0.7071, 0.7071, 0.426), (0.8315, 0.5556, 0.7686), (0.8315, 0.5556, 0.426), (0.9239, 0.3827, 0.7686), (0.9239, 0.3827, 0.426), (0.9808, 0.1951, 0.7686), (0.9808, 0.1951, 0.426), (1.0, 0.0, 0.7686), (1.0, 0.0, 0.426), (0.9808, -0.1951, 0.7686), (0.9808, -0.1951, 0.426), (0.9239, -0.3827, 0.7686), (0.9239, -0.3827, 0.426), (0.8315, -0.5556, 0.7686), (0.8315, -0.5556, 0.426), (0.7071, -0.7071, 0.7686), (0.7071, -0.7071, 0.426), (0.5556, -0.8315, 0.7686), (0.5556, -0.8315, 0.426), (0.5556, 0.8315, 0.7686), (0.5556, 0.8315, 0.426), (0.7071, 0.7071, 0.426), (0.8315, 0.5556, 0.426), (0.9239, 0.3827, 0.426), (0.9808, 0.1951, 0.426), (1.0, 0.0, 0.426), (0.9808, -0.1951, 0.426), (0.9239, -0.3827, 0.426), (0.8315, -0.5556, 0.426), (0.7071, -0.7071, 0.426), (0.5556, -0.8315, 0.426), (0.5556, -0.8315, 0.7686), (0.7071, -0.7071, 0.7686), (0.8315, -0.5556, 0.7686), (0.9239, -0.3827, 0.7686), (0.9808, -0.1951, 0.7686), (1.0, 0.0, 0.7686), (0.9808, 0.1951, 0.7686), (0.9239, 0.3827, 0.7686), (0.8315, 0.5556, 0.7686), (0.7071, 0.7071, 0.7686), (-0.4983, 0.8315, 0.7686), (-0.4983, 0.8315, 0.426), (-0.4983, -0.8315, 0.426), (-0.4983, -0.8315, 0.7686)], [], [(6, 4, 26, 28), (16, 14, 36, 38), (9, 11, 33, 31), (20, 18, 40, 42), (10, 8, 30, 32), (13, 15, 37, 35), (3, 5, 27, 25), (14, 12, 34, 36), (1, 2, 4, 6, 8, 10, 12, 14, 16, 18, 20, 21, 19, 17, 15, 13, 11, 9, 7, 5, 3, 0), (1, 0, 22, 23), (21, 20, 42, 43), (5, 7, 29, 27), (43, 55, 54, 41, 19, 21), (2, 1, 23, 24), (12, 10, 32, 34), (0, 3, 25, 22), (11, 13, 35, 33), (8, 6, 28, 30), (18, 16, 38, 40), (7, 9, 31, 29), (17, 19, 41, 39), (4, 2, 24, 26), (22, 45, 44, 23), (25, 46, 45, 22), (27, 47, 46, 25), (29, 48, 47, 27), (31, 49, 48, 29), (33, 50, 49, 31), (35, 51, 50, 33), (37, 52, 51, 35), (41, 54, 53, 39), (42, 56, 55, 43), (40, 57, 56, 42), (38, 58, 57, 40), (36, 59, 58, 38), (34, 60, 59, 36), (32, 61, 60, 34), (30, 62, 61, 32), (28, 63, 62, 30), (26, 64, 63, 28), (24, 65, 64, 26), (23, 44, 65, 24), (45, 67, 66, 44), (56, 69, 68, 55), (67, 68, 69, 66), (39, 53, 52, 37, 15, 17), (46, 47, 48, 49, 50, 51, 52, 53, 54, 55, 68, 67, 45)])
_uv = me_001.uv_layers.new(name='UV贴图')
_uv.uv.foreach_set('vector', [0.8125, 0.5, 0.8438, 0.5, 0.8438, 0.5, 0.8125, 0.5, 0.6562, 0.5, 0.6875, 0.5, 0.6875, 0.5, 0.6562, 0.5, 0.7812, 1.0, 0.75, 1.0, 0.75, 1.0, 0.7812, 1.0, 0.5938, 0.5, 0.625, 0.5, 0.625, 0.5, 0.5938, 0.5, 0.75, 0.5, 0.7812, 0.5, 0.7812, 0.5, 0.75, 0.5, 0.7188, 1.0, 0.6875, 1.0, 0.6875, 1.0, 0.7188, 1.0, 0.875, 1.0, 0.8438, 1.0, 0.8438, 1.0, 0.875, 1.0, 0.6875, 0.5, 0.7188, 0.5, 0.7188, 0.5, 0.6875, 0.5, 0.9062, 0.5, 0.875, 0.5, 0.8438, 0.5, 0.8125, 0.5, 0.7812, 0.5, 0.75, 0.5, 0.7188, 0.5, 0.6875, 0.5, 0.6562, 0.5, 0.625, 0.5, 0.5938, 0.5, 0.5938, 1.0, 0.625, 1.0, 0.6562, 1.0, 0.6875, 1.0, 0.7188, 1.0, 0.75, 1.0, 0.7812, 1.0, 0.8125, 1.0, 0.8438, 1.0, 0.875, 1.0, 0.9062, 1.0, 0.9062, 0.5, 0.9062, 1.0, 0.9062, 1.0, 0.9062, 0.5, 0.5938, 1.0, 0.5938, 0.5, 0.5938, 0.5, 0.5938, 1.0, 0.8438, 1.0, 0.8125, 1.0, 0.8125, 1.0, 0.8438, 1.0, 0.5938, 1.0, 0.5938, 1.0, 0.625, 1.0, 0.625, 1.0, 0.625, 1.0, 0.5938, 1.0, 0.875, 0.5, 0.9062, 0.5, 0.9062, 0.5, 0.875, 0.5, 0.7188, 0.5, 0.75, 0.5, 0.75, 0.5, 0.7188, 0.5, 0.9062, 1.0, 0.875, 1.0, 0.875, 1.0, 0.9062, 1.0, 0.75, 1.0, 0.7188, 1.0, 0.7188, 1.0, 0.75, 1.0, 0.7812, 0.5, 0.8125, 0.5, 0.8125, 0.5, 0.7812, 0.5, 0.625, 0.5, 0.6562, 0.5, 0.6562, 0.5, 0.625, 0.5, 0.8125, 1.0, 0.7812, 1.0, 0.7812, 1.0, 0.8125, 1.0, 0.6562, 1.0, 0.625, 1.0, 0.625, 1.0, 0.6562, 1.0, 0.8438, 0.5, 0.875, 0.5, 0.875, 0.5, 0.8438, 0.5, 0.9062, 1.0, 0.9062, 1.0, 0.9062, 0.5, 0.9062, 0.5, 0.875, 1.0, 0.875, 1.0, 0.9062, 1.0, 0.9062, 1.0, 0.8438, 1.0, 0.8438, 1.0, 0.875, 1.0, 0.875, 1.0, 0.8125, 1.0, 0.8125, 1.0, 0.8438, 1.0, 0.8438, 1.0, 0.7812, 1.0, 0.7812, 1.0, 0.8125, 1.0, 0.8125, 1.0, 0.75, 1.0, 0.75, 1.0, 0.7812, 1.0, 0.7812, 1.0, 0.7188, 1.0, 0.7188, 1.0, 0.75, 1.0, 0.75, 1.0, 0.6875, 1.0, 0.6875, 1.0, 0.7188, 1.0, 0.7188, 1.0, 0.625, 1.0, 0.625, 1.0, 0.6562, 1.0, 0.6562, 1.0, 0.5938, 0.5, 0.5938, 0.5, 0.5938, 1.0, 0.5938, 1.0, 0.625, 0.5, 0.625, 0.5, 0.5938, 0.5, 0.5938, 0.5, 0.6562, 0.5, 0.6562, 0.5, 0.625, 0.5, 0.625, 0.5, 0.6875, 0.5, 0.6875, 0.5, 0.6562, 0.5, 0.6562, 0.5, 0.7188, 0.5, 0.7188, 0.5, 0.6875, 0.5, 0.6875, 0.5, 0.75, 0.5, 0.75, 0.5, 0.7188, 0.5, 0.7188, 0.5, 0.7812, 0.5, 0.7812, 0.5, 0.75, 0.5, 0.75, 0.5, 0.8125, 0.5, 0.8125, 0.5, 0.7812, 0.5, 0.7812, 0.5, 0.8438, 0.5, 0.8438, 0.5, 0.8125, 0.5, 0.8125, 0.5, 0.875, 0.5, 0.875, 0.5, 0.8438, 0.5, 0.8438, 0.5, 0.9062, 0.5, 0.9062, 0.5, 0.875, 0.5, 0.875, 0.5, 0.9062, 1.0, 0.9062, 1.0, 0.9062, 0.5, 0.9062, 0.5, 0.5938, 0.5, 0.5938, 0.5, 0.5938, 1.0, 0.5938, 1.0, 0.9062, 1.0, 0.5938, 1.0, 0.5938, 0.5, 0.9062, 0.5, 0.6562, 1.0, 0.6562, 1.0, 0.6875, 1.0, 0.6875, 1.0, 0.6875, 1.0, 0.6562, 1.0, 0.875, 1.0, 0.8438, 1.0, 0.8125, 1.0, 0.7812, 1.0, 0.75, 1.0, 0.7188, 1.0, 0.6875, 1.0, 0.6562, 1.0, 0.625, 1.0, 0.5938, 1.0, 0.5938, 1.0, 0.9062, 1.0, 0.9062, 1.0])
me_001.update()

# ---- objects
ob_x = bpy.data.objects.new('柱体', me_004)
ob_002 = bpy.data.objects.new('柱体.002', me_009)
ob_001 = bpy.data.objects.new('柱体.001', me_013)
ob_003 = bpy.data.objects.new('柱体.003', me_001)

# ---- transforms, parenting, visibility, modifiers, constraints
ob_x.location = (0.0, 0.0, 0.0)
ob_x.scale = (0.25, 0.25, 0.45)
ob_x.lock_scale = (True, True, True)
ob_002.parent = ob_x
ob_002.matrix_parent_inverse = Matrix(((4.0, -0.0, 0.0, -0.0), (-0.0, 4.0, -0.0, 0.0), (0.0, -0.0, 2.222, -0.0), (-0.0, 0.0, -0.0, 1.0)))
ob_002.location = (0.0, 0.0, -0.2159)
ob_002.scale = (0.25, 0.25, 0.45)
ob_002.lock_scale = (True, True, True)
ob_001.location = (0.0, 0.0, 0.0)
ob_001.scale = (0.25, 0.25, 0.45)
ob_001.lock_scale = (True, True, True)
ob_003.parent = ob_x
ob_003.matrix_parent_inverse = Matrix(((4.0, -0.0, 0.0, -0.0), (-0.0, 4.0, -0.0, 0.0), (0.0, -0.0, 2.222, -0.0), (-0.0, 0.0, -0.0, 1.0)))
ob_003.location = (0.0, 0.0, -0.4465)
ob_003.scale = (0.25, 0.25, 0.45)
ob_003.lock_scale = (True, True, True)

# ---- collection membership
col_collection.objects.link(ob_x)
col_collection.objects.link(ob_002)
col_collection.objects.link(ob_001)
col_collection.objects.link(ob_003)

# ---- scene / render settings (as saved in the file)
scene.frame_start = 1; scene.frame_end = 250; scene.frame_set(1)
scene.render.engine = 'BLENDER_EEVEE_NEXT'
bpy.context.view_layer.update()

# ---- added for rendering (the .blend has no active camera and no usable light): camera, sun
cam_auto = bpy.data.cameras.new('AutoCamera')
cam_auto.lens = 50.0
cam_auto.sensor_width = 36.0
cam_auto.clip_end = 1000.0
ob_auto_camera = bpy.data.objects.new('AutoCamera', cam_auto)
scene.collection.objects.link(ob_auto_camera)
ob_auto_camera.location = (1.05897, -1.27076, 0.847174)
ob_auto_camera.rotation_euler = (1.09748, -7.21219e-08, 0.694738)
scene.camera = ob_auto_camera
light_auto_sun = bpy.data.lights.new('AutoSun', 'SUN')
light_auto_sun.energy = 3.0
light_auto_sun.angle = 0.0523599
ob_auto_sun = bpy.data.objects.new('AutoSun', light_auto_sun)
scene.collection.objects.link(ob_auto_sun)
ob_auto_sun.rotation_euler = (0.872665, 0.174533, 0.523599)
bpy.context.view_layer.update()
